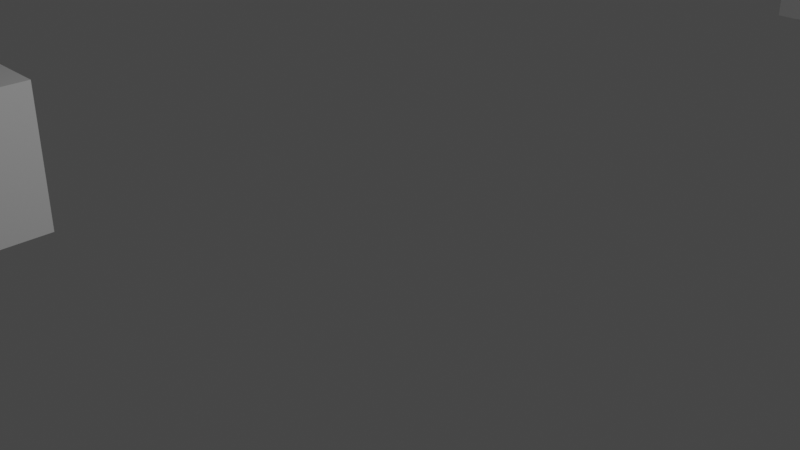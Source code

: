 # Source: level1.blend  (saved by Blender 3.0.42; exported with 4.5.12 LTS)
import bpy
from mathutils import Matrix  # noqa: F401  (used for matrix-valued properties, if any)

bpy.ops.wm.read_factory_settings(use_empty=True)
scene = bpy.context.scene
scene.name = 'Scene'

# ---- collections
col_collection = bpy.data.collections.new('Collection'); scene.collection.children.link(col_collection)
col_level = bpy.data.collections.new('level'); scene.collection.children.link(col_level)

# ---- materials (node trees are filled in below, after node groups)
mat_material_002 = bpy.data.materials.new('Material.002')
mat_material_002.use_transparent_shadow = False

# ---- material node trees
mat_material_002.use_nodes = True; mat_material_002.node_tree.nodes.clear()
_N = mat_material_002.node_tree.nodes; _L = mat_material_002.node_tree.links
n0 = _N.new('ShaderNodeBsdfPrincipled'); n0.name = 'Principled BSDF'; n0.location = (10, 300)
n0.distribution = 'GGX'
n0.subsurface_method = 'RANDOM_WALK_SKIN'
n0.inputs[0].default_value = (1.0, 0.0009368, 0.0, 1.0)
n0.inputs[3].default_value = 1.45
n0.inputs[27].default_value = (0.0, 0.0, 0.0, 1.0)
n0.inputs[28].default_value = 1.0
n1 = _N.new('ShaderNodeOutputMaterial'); n1.name = 'Material Output'; n1.location = (300, 300)
_L.new(n0.outputs[0], n1.inputs[0])
n1.is_active_output = True

# ---- world
world_world = bpy.data.worlds.new('World'); scene.world = world_world
world_world.use_nodes = True; world_world.node_tree.nodes.clear()
_N = world_world.node_tree.nodes; _L = world_world.node_tree.links
n0 = _N.new('ShaderNodeOutputWorld'); n0.name = 'World Output'; n0.location = (300, 300)
n1 = _N.new('ShaderNodeBackground'); n1.name = 'Background'; n1.location = (10, 300)
n1.inputs[0].default_value = (0.05088, 0.05088, 0.05088, 1.0)
_L.new(n1.outputs[0], n0.inputs[0])
n0.is_active_output = True
world_world.color = (0.05088, 0.05088, 0.05088)
world_world.use_sun_shadow = False
world_world.sun_shadow_jitter_overblur = 0.0

# ---- cameras
cam_camera = bpy.data.cameras.new('Camera')
cam_camera.clip_end = 100.0
cam_camera.ortho_scale = 7.314

# ---- lights
light_light = bpy.data.lights.new('Light', 'POINT')
light_light.transmission_factor = 0.0
light_light.energy = 1000.0
light_light.shadow_soft_size = 0.1
light_light.shadow_maximum_resolution = 0.006
light_light.use_absolute_resolution = True

# ---- meshes
me_cube_018 = bpy.data.meshes.new('Cube.018')
me_cube_018.from_pydata([(-1.0, -1.0, -1.0), (-1.0, -1.0, 1.0), (-1.0, 1.0, -1.0), (-1.0, 1.0, 1.0), (1.0, -1.0, -1.0), (1.0, -1.0, 1.0), (1.0, 1.0, -1.0), (1.0, 1.0, 1.0)], [], [(0, 1, 3, 2), (2, 3, 7, 6), (6, 7, 5, 4), (4, 5, 1, 0), (2, 6, 4, 0), (7, 3, 1, 5)])
_uv = me_cube_018.uv_layers.new(name='UVMap')
_uv.uv.foreach_set('vector', [0.375, 0.0, 0.625, 0.0, 0.625, 0.25, 0.375, 0.25, 0.375, 0.25, 0.625, 0.25, 0.625, 0.5, 0.375, 0.5, 0.375, 0.5, 0.625, 0.5, 0.625, 0.75, 0.375, 0.75, 0.375, 0.75, 0.625, 0.75, 0.625, 1.0, 0.375, 1.0, 0.125, 0.5, 0.375, 0.5, 0.375, 0.75, 0.125, 0.75, 0.625, 0.5, 0.875, 0.5, 0.875, 0.75, 0.625, 0.75])
me_cube_018.materials.append(mat_material_002)
me_cube_018.use_remesh_fix_poles = True
me_cube_018.use_remesh_preserve_attributes = False
me_cube_018.update()
me_cube_014 = bpy.data.meshes.new('Cube.014')
me_cube_014.from_pydata([(-1.0, -1.0, -1.0), (-1.0, -1.0, 1.0), (-1.0, 1.0, -1.0), (-1.0, 1.0, 1.0), (1.0, -1.0, -1.0), (1.0, -1.0, 1.0), (1.0, 1.0, -1.0), (1.0, 1.0, 1.0)], [], [(0, 1, 3, 2), (2, 3, 7, 6), (6, 7, 5, 4), (4, 5, 1, 0), (2, 6, 4, 0), (7, 3, 1, 5)])
_uv = me_cube_014.uv_layers.new(name='UVMap')
_uv.uv.foreach_set('vector', [0.375, 0.0, 0.625, 0.0, 0.625, 0.25, 0.375, 0.25, 0.375, 0.25, 0.625, 0.25, 0.625, 0.5, 0.375, 0.5, 0.375, 0.5, 0.625, 0.5, 0.625, 0.75, 0.375, 0.75, 0.375, 0.75, 0.625, 0.75, 0.625, 1.0, 0.375, 1.0, 0.125, 0.5, 0.375, 0.5, 0.375, 0.75, 0.125, 0.75, 0.625, 0.5, 0.875, 0.5, 0.875, 0.75, 0.625, 0.75])
me_cube_014.use_remesh_fix_poles = True
me_cube_014.use_remesh_preserve_attributes = False
me_cube_014.update()
me_cube_015 = bpy.data.meshes.new('Cube.015')
me_cube_015.from_pydata([(-1.0, -1.0, -1.0), (-1.0, -1.0, 1.0), (-1.0, 1.0, -1.0), (-1.0, 1.0, 1.0), (1.0, -1.0, -1.0), (1.0, -1.0, 1.0), (1.0, 1.0, -1.0), (1.0, 1.0, 1.0)], [], [(0, 1, 3, 2), (2, 3, 7, 6), (6, 7, 5, 4), (4, 5, 1, 0), (2, 6, 4, 0), (7, 3, 1, 5)])
_uv = me_cube_015.uv_layers.new(name='UVMap')
_uv.uv.foreach_set('vector', [0.375, 0.0, 0.625, 0.0, 0.625, 0.25, 0.375, 0.25, 0.375, 0.25, 0.625, 0.25, 0.625, 0.5, 0.375, 0.5, 0.375, 0.5, 0.625, 0.5, 0.625, 0.75, 0.375, 0.75, 0.375, 0.75, 0.625, 0.75, 0.625, 1.0, 0.375, 1.0, 0.125, 0.5, 0.375, 0.5, 0.375, 0.75, 0.125, 0.75, 0.625, 0.5, 0.875, 0.5, 0.875, 0.75, 0.625, 0.75])
me_cube_015.use_remesh_fix_poles = True
me_cube_015.use_remesh_preserve_attributes = False
me_cube_015.update()
me_cube_016 = bpy.data.meshes.new('Cube.016')
me_cube_016.from_pydata([(-1.0, -1.0, -1.0), (-1.0, -1.0, 1.0), (-1.0, 1.0, -1.0), (-1.0, 1.0, 1.0), (1.0, -1.0, -1.0), (1.0, -1.0, 1.0), (1.0, 1.0, -1.0), (1.0, 1.0, 1.0)], [], [(0, 1, 3, 2), (2, 3, 7, 6), (6, 7, 5, 4), (4, 5, 1, 0), (2, 6, 4, 0), (7, 3, 1, 5)])
_uv = me_cube_016.uv_layers.new(name='UVMap')
_uv.uv.foreach_set('vector', [0.375, 0.0, 0.625, 0.0, 0.625, 0.25, 0.375, 0.25, 0.375, 0.25, 0.625, 0.25, 0.625, 0.5, 0.375, 0.5, 0.375, 0.5, 0.625, 0.5, 0.625, 0.75, 0.375, 0.75, 0.375, 0.75, 0.625, 0.75, 0.625, 1.0, 0.375, 1.0, 0.125, 0.5, 0.375, 0.5, 0.375, 0.75, 0.125, 0.75, 0.625, 0.5, 0.875, 0.5, 0.875, 0.75, 0.625, 0.75])
me_cube_016.use_remesh_fix_poles = True
me_cube_016.use_remesh_preserve_attributes = False
me_cube_016.update()
me_cube_017 = bpy.data.meshes.new('Cube.017')
me_cube_017.from_pydata([(-1.0, -1.0, -1.0), (-1.0, -1.0, 1.0), (-1.0, 1.0, -1.0), (-1.0, 1.0, 1.0), (1.0, -1.0, -1.0), (1.0, -1.0, 1.0), (1.0, 1.0, -1.0), (1.0, 1.0, 1.0)], [], [(0, 1, 3, 2), (2, 3, 7, 6), (6, 7, 5, 4), (4, 5, 1, 0), (2, 6, 4, 0), (7, 3, 1, 5)])
_uv = me_cube_017.uv_layers.new(name='UVMap')
_uv.uv.foreach_set('vector', [0.375, 0.0, 0.625, 0.0, 0.625, 0.25, 0.375, 0.25, 0.375, 0.25, 0.625, 0.25, 0.625, 0.5, 0.375, 0.5, 0.375, 0.5, 0.625, 0.5, 0.625, 0.75, 0.375, 0.75, 0.375, 0.75, 0.625, 0.75, 0.625, 1.0, 0.375, 1.0, 0.125, 0.5, 0.375, 0.5, 0.375, 0.75, 0.125, 0.75, 0.625, 0.5, 0.875, 0.5, 0.875, 0.75, 0.625, 0.75])
me_cube_017.use_remesh_fix_poles = True
me_cube_017.use_remesh_preserve_attributes = False
me_cube_017.update()
me_cube = bpy.data.meshes.new('Cube')
me_cube.from_pydata([(-1.0, -1.0, -1.0), (-1.0, -1.0, 1.0), (-1.0, 1.0, -1.0), (-1.0, 1.0, 1.0), (1.0, -1.0, -1.0), (1.0, -1.0, 1.0), (1.0, 1.0, -1.0), (1.0, 1.0, 1.0)], [], [(0, 1, 3, 2), (2, 3, 7, 6), (6, 7, 5, 4), (4, 5, 1, 0), (2, 6, 4, 0), (7, 3, 1, 5)])
_uv = me_cube.uv_layers.new(name='UVMap')
_uv.uv.foreach_set('vector', [0.375, 0.0, 0.625, 0.0, 0.625, 0.25, 0.375, 0.25, 0.375, 0.25, 0.625, 0.25, 0.625, 0.5, 0.375, 0.5, 0.375, 0.5, 0.625, 0.5, 0.625, 0.75, 0.375, 0.75, 0.375, 0.75, 0.625, 0.75, 0.625, 1.0, 0.375, 1.0, 0.125, 0.5, 0.375, 0.5, 0.375, 0.75, 0.125, 0.75, 0.625, 0.5, 0.875, 0.5, 0.875, 0.75, 0.625, 0.75])
me_cube.use_remesh_fix_poles = True
me_cube.use_remesh_preserve_attributes = False
me_cube.update()
me_cube_002 = bpy.data.meshes.new('Cube.002')
me_cube_002.from_pydata([(-1.0, -1.0, -1.0), (-1.0, -1.0, 1.0), (-1.0, 1.0, -1.0), (-1.0, 1.0, 1.0), (1.0, -1.0, -1.0), (1.0, -1.0, 1.0), (1.0, 1.0, -1.0), (1.0, 1.0, 1.0)], [], [(0, 1, 3, 2), (2, 3, 7, 6), (6, 7, 5, 4), (4, 5, 1, 0), (2, 6, 4, 0), (7, 3, 1, 5)])
_uv = me_cube_002.uv_layers.new(name='UVMap')
_uv.uv.foreach_set('vector', [0.375, 0.0, 0.625, 0.0, 0.625, 0.25, 0.375, 0.25, 0.375, 0.25, 0.625, 0.25, 0.625, 0.5, 0.375, 0.5, 0.375, 0.5, 0.625, 0.5, 0.625, 0.75, 0.375, 0.75, 0.375, 0.75, 0.625, 0.75, 0.625, 1.0, 0.375, 1.0, 0.125, 0.5, 0.375, 0.5, 0.375, 0.75, 0.125, 0.75, 0.625, 0.5, 0.875, 0.5, 0.875, 0.75, 0.625, 0.75])
me_cube_002.use_remesh_fix_poles = True
me_cube_002.use_remesh_preserve_attributes = False
me_cube_002.update()
me_cube_003 = bpy.data.meshes.new('Cube.003')
me_cube_003.from_pydata([(-1.0, -1.0, -1.0), (-1.0, -1.0, 1.0), (-1.0, 1.0, -1.0), (-1.0, 1.0, 1.0), (1.0, -1.0, -1.0), (1.0, -1.0, 1.0), (1.0, 1.0, -1.0), (1.0, 1.0, 1.0)], [], [(0, 1, 3, 2), (2, 3, 7, 6), (6, 7, 5, 4), (4, 5, 1, 0), (2, 6, 4, 0), (7, 3, 1, 5)])
_uv = me_cube_003.uv_layers.new(name='UVMap')
_uv.uv.foreach_set('vector', [0.375, 0.0, 0.625, 0.0, 0.625, 0.25, 0.375, 0.25, 0.375, 0.25, 0.625, 0.25, 0.625, 0.5, 0.375, 0.5, 0.375, 0.5, 0.625, 0.5, 0.625, 0.75, 0.375, 0.75, 0.375, 0.75, 0.625, 0.75, 0.625, 1.0, 0.375, 1.0, 0.125, 0.5, 0.375, 0.5, 0.375, 0.75, 0.125, 0.75, 0.625, 0.5, 0.875, 0.5, 0.875, 0.75, 0.625, 0.75])
me_cube_003.use_remesh_fix_poles = True
me_cube_003.use_remesh_preserve_attributes = False
me_cube_003.update()
me_cube_004 = bpy.data.meshes.new('Cube.004')
me_cube_004.from_pydata([(-1.0, -1.0, -1.0), (-1.0, -1.0, 1.0), (-1.0, 1.0, -1.0), (-1.0, 1.0, 1.0), (1.0, -1.0, -1.0), (1.0, -1.0, 1.0), (1.0, 1.0, -1.0), (1.0, 1.0, 1.0)], [], [(0, 1, 3, 2), (2, 3, 7, 6), (6, 7, 5, 4), (4, 5, 1, 0), (2, 6, 4, 0), (7, 3, 1, 5)])
_uv = me_cube_004.uv_layers.new(name='UVMap')
_uv.uv.foreach_set('vector', [0.375, 0.0, 0.625, 0.0, 0.625, 0.25, 0.375, 0.25, 0.375, 0.25, 0.625, 0.25, 0.625, 0.5, 0.375, 0.5, 0.375, 0.5, 0.625, 0.5, 0.625, 0.75, 0.375, 0.75, 0.375, 0.75, 0.625, 0.75, 0.625, 1.0, 0.375, 1.0, 0.125, 0.5, 0.375, 0.5, 0.375, 0.75, 0.125, 0.75, 0.625, 0.5, 0.875, 0.5, 0.875, 0.75, 0.625, 0.75])
me_cube_004.use_remesh_fix_poles = True
me_cube_004.use_remesh_preserve_attributes = False
me_cube_004.update()
me_cube_006 = bpy.data.meshes.new('Cube.006')
me_cube_006.from_pydata([(-1.0, -1.0, -1.0), (-1.0, -1.0, 1.0), (-1.0, 1.0, -1.0), (-1.0, 1.0, 1.0), (1.0, -1.0, -1.0), (1.0, -1.0, 1.0), (1.0, 1.0, -1.0), (1.0, 1.0, 1.0)], [], [(0, 1, 3, 2), (2, 3, 7, 6), (6, 7, 5, 4), (4, 5, 1, 0), (2, 6, 4, 0), (7, 3, 1, 5)])
_uv = me_cube_006.uv_layers.new(name='UVMap')
_uv.uv.foreach_set('vector', [0.375, 0.0, 0.625, 0.0, 0.625, 0.25, 0.375, 0.25, 0.375, 0.25, 0.625, 0.25, 0.625, 0.5, 0.375, 0.5, 0.375, 0.5, 0.625, 0.5, 0.625, 0.75, 0.375, 0.75, 0.375, 0.75, 0.625, 0.75, 0.625, 1.0, 0.375, 1.0, 0.125, 0.5, 0.375, 0.5, 0.375, 0.75, 0.125, 0.75, 0.625, 0.5, 0.875, 0.5, 0.875, 0.75, 0.625, 0.75])
me_cube_006.use_remesh_fix_poles = True
me_cube_006.use_remesh_preserve_attributes = False
me_cube_006.update()
me_cube_005 = bpy.data.meshes.new('Cube.005')
me_cube_005.from_pydata([(-1.0, -1.0, -1.0), (-1.0, -1.0, 1.0), (-1.0, 1.0, -1.0), (-1.0, 1.0, 1.0), (1.0, -1.0, -1.0), (1.0, -1.0, 1.0), (1.0, 1.0, -1.0), (1.0, 1.0, 1.0)], [], [(0, 1, 3, 2), (2, 3, 7, 6), (6, 7, 5, 4), (4, 5, 1, 0), (2, 6, 4, 0), (7, 3, 1, 5)])
_uv = me_cube_005.uv_layers.new(name='UVMap')
_uv.uv.foreach_set('vector', [0.375, 0.0, 0.625, 0.0, 0.625, 0.25, 0.375, 0.25, 0.375, 0.25, 0.625, 0.25, 0.625, 0.5, 0.375, 0.5, 0.375, 0.5, 0.625, 0.5, 0.625, 0.75, 0.375, 0.75, 0.375, 0.75, 0.625, 0.75, 0.625, 1.0, 0.375, 1.0, 0.125, 0.5, 0.375, 0.5, 0.375, 0.75, 0.125, 0.75, 0.625, 0.5, 0.875, 0.5, 0.875, 0.75, 0.625, 0.75])
me_cube_005.use_remesh_fix_poles = True
me_cube_005.use_remesh_preserve_attributes = False
me_cube_005.update()
me_cube_007 = bpy.data.meshes.new('Cube.007')
me_cube_007.from_pydata([(-1.0, -1.0, -1.0), (-1.0, -1.0, 1.0), (-1.0, 1.0, -1.0), (-1.0, 1.0, 1.0), (1.0, -1.0, -1.0), (1.0, -1.0, 1.0), (1.0, 1.0, -1.0), (1.0, 1.0, 1.0)], [], [(0, 1, 3, 2), (2, 3, 7, 6), (6, 7, 5, 4), (4, 5, 1, 0), (2, 6, 4, 0), (7, 3, 1, 5)])
_uv = me_cube_007.uv_layers.new(name='UVMap')
_uv.uv.foreach_set('vector', [0.375, 0.0, 0.625, 0.0, 0.625, 0.25, 0.375, 0.25, 0.375, 0.25, 0.625, 0.25, 0.625, 0.5, 0.375, 0.5, 0.375, 0.5, 0.625, 0.5, 0.625, 0.75, 0.375, 0.75, 0.375, 0.75, 0.625, 0.75, 0.625, 1.0, 0.375, 1.0, 0.125, 0.5, 0.375, 0.5, 0.375, 0.75, 0.125, 0.75, 0.625, 0.5, 0.875, 0.5, 0.875, 0.75, 0.625, 0.75])
me_cube_007.use_remesh_fix_poles = True
me_cube_007.use_remesh_preserve_attributes = False
me_cube_007.update()
me_cube_009 = bpy.data.meshes.new('Cube.009')
me_cube_009.from_pydata([(-1.0, -1.0, -1.0), (-1.0, -1.0, 1.0), (-1.0, 1.0, -1.0), (-1.0, 1.0, 1.0), (1.0, -1.0, -1.0), (1.0, -1.0, 1.0), (1.0, 1.0, -1.0), (1.0, 1.0, 1.0)], [], [(0, 1, 3, 2), (2, 3, 7, 6), (6, 7, 5, 4), (4, 5, 1, 0), (2, 6, 4, 0), (7, 3, 1, 5)])
_uv = me_cube_009.uv_layers.new(name='UVMap')
_uv.uv.foreach_set('vector', [0.375, 0.0, 0.625, 0.0, 0.625, 0.25, 0.375, 0.25, 0.375, 0.25, 0.625, 0.25, 0.625, 0.5, 0.375, 0.5, 0.375, 0.5, 0.625, 0.5, 0.625, 0.75, 0.375, 0.75, 0.375, 0.75, 0.625, 0.75, 0.625, 1.0, 0.375, 1.0, 0.125, 0.5, 0.375, 0.5, 0.375, 0.75, 0.125, 0.75, 0.625, 0.5, 0.875, 0.5, 0.875, 0.75, 0.625, 0.75])
me_cube_009.use_remesh_fix_poles = True
me_cube_009.use_remesh_preserve_attributes = False
me_cube_009.update()
me_cube_010 = bpy.data.meshes.new('Cube.010')
me_cube_010.from_pydata([(-1.0, -1.0, -1.0), (-1.0, -1.0, 1.0), (-1.0, 1.0, -1.0), (-1.0, 1.0, 1.0), (1.0, -1.0, -1.0), (1.0, -1.0, 1.0), (1.0, 1.0, -1.0), (1.0, 1.0, 1.0)], [], [(0, 1, 3, 2), (2, 3, 7, 6), (6, 7, 5, 4), (4, 5, 1, 0), (2, 6, 4, 0), (7, 3, 1, 5)])
_uv = me_cube_010.uv_layers.new(name='UVMap')
_uv.uv.foreach_set('vector', [0.375, 0.0, 0.625, 0.0, 0.625, 0.25, 0.375, 0.25, 0.375, 0.25, 0.625, 0.25, 0.625, 0.5, 0.375, 0.5, 0.375, 0.5, 0.625, 0.5, 0.625, 0.75, 0.375, 0.75, 0.375, 0.75, 0.625, 0.75, 0.625, 1.0, 0.375, 1.0, 0.125, 0.5, 0.375, 0.5, 0.375, 0.75, 0.125, 0.75, 0.625, 0.5, 0.875, 0.5, 0.875, 0.75, 0.625, 0.75])
me_cube_010.use_remesh_fix_poles = True
me_cube_010.use_remesh_preserve_attributes = False
me_cube_010.update()
me_cube_011 = bpy.data.meshes.new('Cube.011')
me_cube_011.from_pydata([(-1.0, -1.0, -1.0), (-1.0, -1.0, 1.0), (-1.0, 1.0, -1.0), (-1.0, 1.0, 1.0), (1.0, -1.0, -1.0), (1.0, -1.0, 1.0), (1.0, 1.0, -1.0), (1.0, 1.0, 1.0)], [], [(0, 1, 3, 2), (2, 3, 7, 6), (6, 7, 5, 4), (4, 5, 1, 0), (2, 6, 4, 0), (7, 3, 1, 5)])
_uv = me_cube_011.uv_layers.new(name='UVMap')
_uv.uv.foreach_set('vector', [0.375, 0.0, 0.625, 0.0, 0.625, 0.25, 0.375, 0.25, 0.375, 0.25, 0.625, 0.25, 0.625, 0.5, 0.375, 0.5, 0.375, 0.5, 0.625, 0.5, 0.625, 0.75, 0.375, 0.75, 0.375, 0.75, 0.625, 0.75, 0.625, 1.0, 0.375, 1.0, 0.125, 0.5, 0.375, 0.5, 0.375, 0.75, 0.125, 0.75, 0.625, 0.5, 0.875, 0.5, 0.875, 0.75, 0.625, 0.75])
me_cube_011.use_remesh_fix_poles = True
me_cube_011.use_remesh_preserve_attributes = False
me_cube_011.update()
me_cube_012 = bpy.data.meshes.new('Cube.012')
me_cube_012.from_pydata([(-1.0, -1.0, -1.0), (-1.0, -1.0, 1.0), (-1.0, 1.0, -1.0), (-1.0, 1.0, 1.0), (1.0, -1.0, -1.0), (1.0, -1.0, 1.0), (1.0, 1.0, -1.0), (1.0, 1.0, 1.0)], [], [(0, 1, 3, 2), (2, 3, 7, 6), (6, 7, 5, 4), (4, 5, 1, 0), (2, 6, 4, 0), (7, 3, 1, 5)])
_uv = me_cube_012.uv_layers.new(name='UVMap')
_uv.uv.foreach_set('vector', [0.375, 0.0, 0.625, 0.0, 0.625, 0.25, 0.375, 0.25, 0.375, 0.25, 0.625, 0.25, 0.625, 0.5, 0.375, 0.5, 0.375, 0.5, 0.625, 0.5, 0.625, 0.75, 0.375, 0.75, 0.375, 0.75, 0.625, 0.75, 0.625, 1.0, 0.375, 1.0, 0.125, 0.5, 0.375, 0.5, 0.375, 0.75, 0.125, 0.75, 0.625, 0.5, 0.875, 0.5, 0.875, 0.75, 0.625, 0.75])
me_cube_012.use_remesh_fix_poles = True
me_cube_012.use_remesh_preserve_attributes = False
me_cube_012.update()
me_cube_013 = bpy.data.meshes.new('Cube.013')
me_cube_013.from_pydata([(-1.0, -1.0, -1.0), (-1.0, -1.0, 1.0), (-1.0, 1.0, -1.0), (-1.0, 1.0, 1.0), (1.0, -1.0, -1.0), (1.0, -1.0, 1.0), (1.0, 1.0, -1.0), (1.0, 1.0, 1.0)], [], [(0, 1, 3, 2), (2, 3, 7, 6), (6, 7, 5, 4), (4, 5, 1, 0), (2, 6, 4, 0), (7, 3, 1, 5)])
_uv = me_cube_013.uv_layers.new(name='UVMap')
_uv.uv.foreach_set('vector', [0.375, 0.0, 0.625, 0.0, 0.625, 0.25, 0.375, 0.25, 0.375, 0.25, 0.625, 0.25, 0.625, 0.5, 0.375, 0.5, 0.375, 0.5, 0.625, 0.5, 0.625, 0.75, 0.375, 0.75, 0.375, 0.75, 0.625, 0.75, 0.625, 1.0, 0.375, 1.0, 0.125, 0.5, 0.375, 0.5, 0.375, 0.75, 0.125, 0.75, 0.625, 0.5, 0.875, 0.5, 0.875, 0.75, 0.625, 0.75])
me_cube_013.use_remesh_fix_poles = True
me_cube_013.use_remesh_preserve_attributes = False
me_cube_013.update()
me_cube_019 = bpy.data.meshes.new('Cube.019')
me_cube_019.from_pydata([(-1.0, -1.0, -1.0), (-1.0, -1.0, 1.0), (-1.0, 1.0, -1.0), (-1.0, 1.0, 1.0), (1.0, -1.0, -1.0), (1.0, -1.0, 1.0), (1.0, 1.0, -1.0), (1.0, 1.0, 1.0)], [], [(0, 1, 3, 2), (2, 3, 7, 6), (6, 7, 5, 4), (4, 5, 1, 0), (2, 6, 4, 0), (7, 3, 1, 5)])
_uv = me_cube_019.uv_layers.new(name='UVMap')
_uv.uv.foreach_set('vector', [0.375, 0.0, 0.625, 0.0, 0.625, 0.25, 0.375, 0.25, 0.375, 0.25, 0.625, 0.25, 0.625, 0.5, 0.375, 0.5, 0.375, 0.5, 0.625, 0.5, 0.625, 0.75, 0.375, 0.75, 0.375, 0.75, 0.625, 0.75, 0.625, 1.0, 0.375, 1.0, 0.125, 0.5, 0.375, 0.5, 0.375, 0.75, 0.125, 0.75, 0.625, 0.5, 0.875, 0.5, 0.875, 0.75, 0.625, 0.75])
me_cube_019.use_remesh_fix_poles = True
me_cube_019.use_remesh_preserve_attributes = False
me_cube_019.update()
me_cube_020 = bpy.data.meshes.new('Cube.020')
me_cube_020.from_pydata([(-1.0, -1.0, -1.0), (-1.0, -1.0, 1.0), (-1.0, 1.0, -1.0), (-1.0, 1.0, 1.0), (1.0, -1.0, -1.0), (1.0, -1.0, 1.0), (1.0, 1.0, -1.0), (1.0, 1.0, 1.0)], [], [(0, 1, 3, 2), (2, 3, 7, 6), (6, 7, 5, 4), (4, 5, 1, 0), (2, 6, 4, 0), (7, 3, 1, 5)])
_uv = me_cube_020.uv_layers.new(name='UVMap')
_uv.uv.foreach_set('vector', [0.375, 0.0, 0.625, 0.0, 0.625, 0.25, 0.375, 0.25, 0.375, 0.25, 0.625, 0.25, 0.625, 0.5, 0.375, 0.5, 0.375, 0.5, 0.625, 0.5, 0.625, 0.75, 0.375, 0.75, 0.375, 0.75, 0.625, 0.75, 0.625, 1.0, 0.375, 1.0, 0.125, 0.5, 0.375, 0.5, 0.375, 0.75, 0.125, 0.75, 0.625, 0.5, 0.875, 0.5, 0.875, 0.75, 0.625, 0.75])
me_cube_020.use_remesh_fix_poles = True
me_cube_020.use_remesh_preserve_attributes = False
me_cube_020.update()
me_cube_021 = bpy.data.meshes.new('Cube.021')
me_cube_021.from_pydata([(-1.0, -1.0, -1.0), (-1.0, -1.0, 1.0), (-1.0, 1.0, -1.0), (-1.0, 1.0, 1.0), (1.0, -1.0, -1.0), (1.0, -1.0, 1.0), (1.0, 1.0, -1.0), (1.0, 1.0, 1.0)], [], [(0, 1, 3, 2), (2, 3, 7, 6), (6, 7, 5, 4), (4, 5, 1, 0), (2, 6, 4, 0), (7, 3, 1, 5)])
_uv = me_cube_021.uv_layers.new(name='UVMap')
_uv.uv.foreach_set('vector', [0.375, 0.0, 0.625, 0.0, 0.625, 0.25, 0.375, 0.25, 0.375, 0.25, 0.625, 0.25, 0.625, 0.5, 0.375, 0.5, 0.375, 0.5, 0.625, 0.5, 0.625, 0.75, 0.375, 0.75, 0.375, 0.75, 0.625, 0.75, 0.625, 1.0, 0.375, 1.0, 0.125, 0.5, 0.375, 0.5, 0.375, 0.75, 0.125, 0.75, 0.625, 0.5, 0.875, 0.5, 0.875, 0.75, 0.625, 0.75])
me_cube_021.use_remesh_fix_poles = True
me_cube_021.use_remesh_preserve_attributes = False
me_cube_021.update()
me_cube_022 = bpy.data.meshes.new('Cube.022')
me_cube_022.from_pydata([(-1.0, -1.0, -1.0), (-1.0, -1.0, 1.0), (-1.0, 1.0, -1.0), (-1.0, 1.0, 1.0), (1.0, -1.0, -1.0), (1.0, -1.0, 1.0), (1.0, 1.0, -1.0), (1.0, 1.0, 1.0)], [], [(0, 1, 3, 2), (2, 3, 7, 6), (6, 7, 5, 4), (4, 5, 1, 0), (2, 6, 4, 0), (7, 3, 1, 5)])
_uv = me_cube_022.uv_layers.new(name='UVMap')
_uv.uv.foreach_set('vector', [0.375, 0.0, 0.625, 0.0, 0.625, 0.25, 0.375, 0.25, 0.375, 0.25, 0.625, 0.25, 0.625, 0.5, 0.375, 0.5, 0.375, 0.5, 0.625, 0.5, 0.625, 0.75, 0.375, 0.75, 0.375, 0.75, 0.625, 0.75, 0.625, 1.0, 0.375, 1.0, 0.125, 0.5, 0.375, 0.5, 0.375, 0.75, 0.125, 0.75, 0.625, 0.5, 0.875, 0.5, 0.875, 0.75, 0.625, 0.75])
me_cube_022.use_remesh_fix_poles = True
me_cube_022.use_remesh_preserve_attributes = False
me_cube_022.update()
me_cube_023 = bpy.data.meshes.new('Cube.023')
me_cube_023.from_pydata([(-1.0, -1.0, -1.0), (-1.0, -1.0, 1.0), (-1.0, 1.0, -1.0), (-1.0, 1.0, 1.0), (1.0, -1.0, -1.0), (1.0, -1.0, 1.0), (1.0, 1.0, -1.0), (1.0, 1.0, 1.0)], [], [(0, 1, 3, 2), (2, 3, 7, 6), (6, 7, 5, 4), (4, 5, 1, 0), (2, 6, 4, 0), (7, 3, 1, 5)])
_uv = me_cube_023.uv_layers.new(name='UVMap')
_uv.uv.foreach_set('vector', [0.375, 0.0, 0.625, 0.0, 0.625, 0.25, 0.375, 0.25, 0.375, 0.25, 0.625, 0.25, 0.625, 0.5, 0.375, 0.5, 0.375, 0.5, 0.625, 0.5, 0.625, 0.75, 0.375, 0.75, 0.375, 0.75, 0.625, 0.75, 0.625, 1.0, 0.375, 1.0, 0.125, 0.5, 0.375, 0.5, 0.375, 0.75, 0.125, 0.75, 0.625, 0.5, 0.875, 0.5, 0.875, 0.75, 0.625, 0.75])
me_cube_023.use_remesh_fix_poles = True
me_cube_023.use_remesh_preserve_attributes = False
me_cube_023.update()

# ---- objects
ob_light = bpy.data.objects.new('Light', light_light)
ob_camera = bpy.data.objects.new('Camera', cam_camera)
ob_cube_004 = bpy.data.objects.new('Cube.004', me_cube_018)
ob_cube = bpy.data.objects.new('Cube', me_cube_014)
ob_cube_001 = bpy.data.objects.new('Cube.001', me_cube_015)
ob_cube_002 = bpy.data.objects.new('Cube.002', me_cube_016)
ob_cube_003 = bpy.data.objects.new('Cube.003', me_cube_017)
ob_cube_005 = bpy.data.objects.new('Cube.005', me_cube)
ob_cube_007 = bpy.data.objects.new('Cube.007', me_cube_002)
ob_cube_008 = bpy.data.objects.new('Cube.008', me_cube_003)
ob_cube_009 = bpy.data.objects.new('Cube.009', me_cube_004)
ob_cube_011 = bpy.data.objects.new('Cube.011', me_cube_006)
ob_cube_010 = bpy.data.objects.new('Cube.010', me_cube_005)
ob_cube_012 = bpy.data.objects.new('Cube.012', me_cube_007)
ob_cube_006 = bpy.data.objects.new('Cube.006', me_cube_009)
ob_cube_013 = bpy.data.objects.new('Cube.013', me_cube_010)
ob_cube_014 = bpy.data.objects.new('Cube.014', me_cube_011)
ob_cube_015 = bpy.data.objects.new('Cube.015', me_cube_012)
ob_cube_016 = bpy.data.objects.new('Cube.016', me_cube_013)
ob_cube_017 = bpy.data.objects.new('Cube.017', me_cube_019)
ob_cube_018 = bpy.data.objects.new('Cube.018', me_cube_020)
ob_cube_019 = bpy.data.objects.new('Cube.019', me_cube_021)
ob_cube_020 = bpy.data.objects.new('Cube.020', me_cube_022)
ob_cube_021 = bpy.data.objects.new('Cube.021', me_cube_023)

# ---- transforms, parenting, visibility, modifiers, constraints
ob_light.location = (4.076, 1.005, 5.904)
ob_light.rotation_euler = (0.6503, 0.05522, 1.866)
ob_light.lock_rotations_4d = False
ob_light.empty_display_type = 'ARROWS'
ob_light.color = (0.0, 0.0, 0.0, 0.0)
ob_light.lineart.crease_threshold = 0.0
ob_camera.location = (7.359, -6.926, 4.958)
ob_camera.rotation_euler = (1.109, 0.0, 0.8149)
ob_camera.lock_rotations_4d = False
ob_camera.empty_display_type = 'ARROWS'
ob_camera.color = (0.0, 0.0, 0.0, 0.0)
ob_camera.display_type = 'WIRE'
ob_camera.lineart.crease_threshold = 0.0
ob_cube_004.location = (-11.4, 0.0, 0.0)
ob_cube_004.scale = (0.5, 0.5, 0.5)
ob_cube_004.display_type = 'SOLID'
ob_cube.location = (0.0, -81.78, 0.0)
ob_cube.scale = (158.3, 55.54, 3.33)
ob_cube.show_bounds = True
ob_cube_001.location = (9.282, 108.7, 0.0)
ob_cube_001.scale = (164.4, 65.23, 3.33)
ob_cube_001.show_bounds = True
ob_cube_002.location = (150.5, 20.7, 0.0)
ob_cube_002.rotation_euler = (0.0, -0.0, -1.571)
ob_cube_002.scale = (172.0, 60.22, 4.631)
ob_cube_002.show_bounds = True
ob_cube_003.location = (-157.5, 20.7, 0.0)
ob_cube_003.rotation_euler = (0.0, -0.0, -1.571)
ob_cube_003.scale = (172.0, 68.62, 4.631)
ob_cube_003.show_bounds = True
ob_cube_005.location = (-53.99, -9.292, -0.3249)
ob_cube_005.scale = (3.476, 0.4438, 1.0)
ob_cube_005.show_bounds = True
ob_cube_007.location = (14.69, 22.6, -0.3249)
ob_cube_007.scale = (22.35, 0.6725, 3.39)
ob_cube_007.show_bounds = True
ob_cube_008.location = (-6.9, 35.85, 2.398)
ob_cube_008.scale = (0.5307, 13.24, 0.5307)
ob_cube_009.location = (-6.9, 35.85, -3.406)
ob_cube_009.scale = (0.5307, 13.24, 0.5307)
ob_cube_011.location = (36.58, 35.85, 2.398)
ob_cube_011.scale = (0.5307, 13.24, 0.5307)
ob_cube_010.location = (36.58, 35.85, -3.406)
ob_cube_010.scale = (0.5307, 13.24, 0.5307)
ob_cube_012.location = (83.92, -43.24, 0.1283)
ob_cube_012.rotation_euler = (0.007262, 0.4152, -0.2966)
ob_cube_012.scale = (8.62, 8.62, 8.62)
ob_cube_006.location = (58.93, -40.91, 0.1283)
ob_cube_006.rotation_euler = (-0.9121, 0.2358, -0.558)
ob_cube_006.scale = (8.62, 8.62, 8.62)
ob_cube_013.location = (25.74, -40.91, 0.1283)
ob_cube_013.rotation_euler = (0.5363, -0.4758, -1.18)
ob_cube_013.scale = (8.62, 8.62, 8.62)
ob_cube_014.location = (-6.25, -40.06, 0.1283)
ob_cube_014.rotation_euler = (1.656, 0.5855, 1.775)
ob_cube_014.scale = (8.62, 8.62, 8.62)
ob_cube_015.location = (-19.71, -40.91, 0.1283)
ob_cube_015.rotation_euler = (-2.45, -0.2461, -0.4263)
ob_cube_015.scale = (8.62, 8.62, 8.62)
ob_cube_016.location = (-37.15, -40.91, 0.1283)
ob_cube_016.rotation_euler = (-2.775, 0.6551, -1.161)
ob_cube_016.scale = (5.209, 5.209, 5.209)
ob_cube_017.location = (-56.36, -46.9, 0.1283)
ob_cube_017.rotation_euler = (-2.035, -0.3267, -0.4592)
ob_cube_017.scale = (11.65, 11.65, 11.65)
ob_cube_018.location = (-78.87, -42.12, 0.1283)
ob_cube_018.rotation_euler = (-0.9121, 0.2358, -0.558)
ob_cube_018.scale = (8.62, 8.62, 8.62)
ob_cube_019.location = (-15.01, -1.995, -0.3249)
ob_cube_019.scale = (10.35, 0.4438, 1.0)
ob_cube_019.show_bounds = True
ob_cube_020.location = (22.21, -17.16, -0.3249)
ob_cube_020.scale = (10.35, 0.4438, 1.0)
ob_cube_020.show_bounds = True
ob_cube_021.location = (82.82, -6.108, -0.3249)
ob_cube_021.scale = (10.35, 0.4438, 1.0)
ob_cube_021.show_bounds = True

# ---- collection membership
col_collection.objects.link(ob_light)
col_collection.objects.link(ob_camera)
col_collection.objects.link(ob_cube_004)
col_level.objects.link(ob_cube)
col_level.objects.link(ob_cube_001)
col_level.objects.link(ob_cube_002)
col_level.objects.link(ob_cube_003)
col_level.objects.link(ob_cube_005)
col_level.objects.link(ob_cube_007)
col_level.objects.link(ob_cube_008)
col_level.objects.link(ob_cube_009)
col_level.objects.link(ob_cube_011)
col_level.objects.link(ob_cube_010)
col_level.objects.link(ob_cube_012)
col_level.objects.link(ob_cube_006)
col_level.objects.link(ob_cube_013)
col_level.objects.link(ob_cube_014)
col_level.objects.link(ob_cube_015)
col_level.objects.link(ob_cube_016)
col_level.objects.link(ob_cube_017)
col_level.objects.link(ob_cube_018)
col_level.objects.link(ob_cube_019)
col_level.objects.link(ob_cube_020)
col_level.objects.link(ob_cube_021)

# ---- scene / render settings (as saved in the file)
scene.camera = ob_camera
scene.frame_start = 1; scene.frame_end = 250; scene.frame_set(1)
scene.render.engine = 'BLENDER_EEVEE_NEXT'
scene.cycles.sampling_pattern = 'TABULATED_SOBOL'
scene.cycles.use_light_tree = False
scene.view_settings.view_transform = 'Filmic'
bpy.context.view_layer.update()
